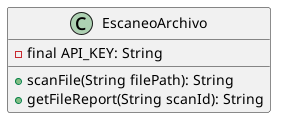

The diagram above was rendered by PlantUML. Its source (embedded in the PNG):
@startuml
class EscaneoArchivo{

	- final API_KEY: String
	+ scanFile(String filePath): String
	+ getFileReport(String scanId): String
}
@enduml